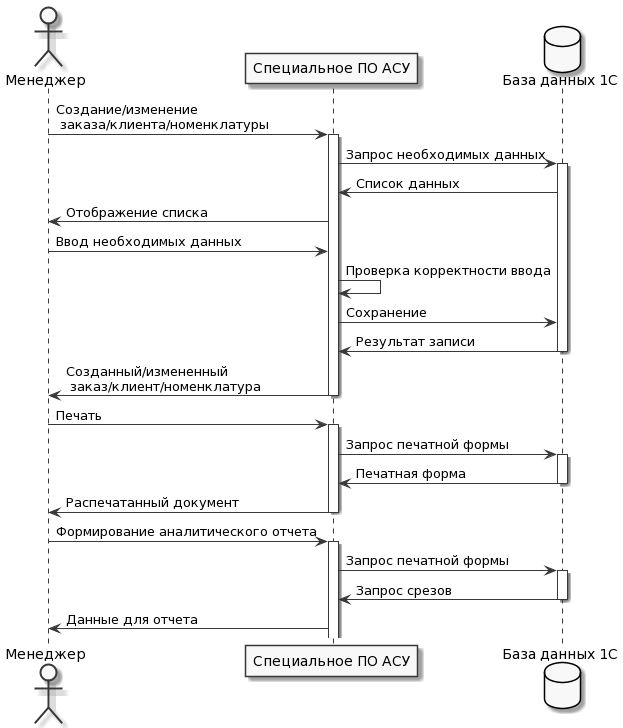

The diagram above was rendered by PlantUML. Its source (embedded in the PNG):
@startuml
skinparam monochrome true

actor Менеджер as user
participant "Специальное ПО АСУ" as system
database "База данных 1С" as base

user -> system : Создание/изменение \n заказа/клиента/номенклатуры
activate system
system -> base : Запрос необходимых данных
activate base
base -> system : Список данных
user <- system : Отображение списка
user -> system : Ввод необходимых данных
system -> system : Проверка корректности ввода
system -> base : Сохранение
system <- base : Результат записи
deactivate base
system -> user : Созданный/измененный \n заказ/клиент/номенклатура
deactivate system
user -> system : Печать
activate system
system -> base : Запрос печатной формы
activate base
system <- base : Печатная форма
deactivate base
user <- system : Распечатанный документ
deactivate system
user -> system : Формирование аналитического отчета
activate system
system -> base : Запрос печатной формы
activate base
system <- base : Запрос срезов
deactivate base
user <- system : Данные для отчета
@enduml